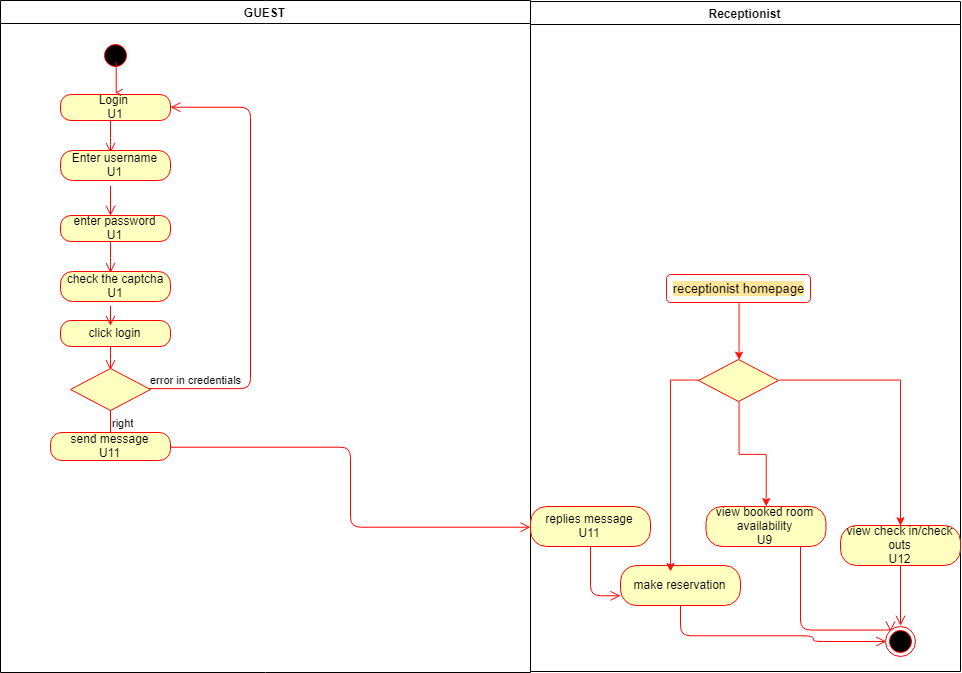

The diagram above was exported from draw.io. Its source (the exported page's mxGraphModel, read from the mxfile embedded in the PNG):
<mxGraphModel dx="810" dy="449" grid="1" gridSize="10" guides="1" tooltips="1" connect="1" arrows="1" fold="1" page="1" pageScale="1" pageWidth="827" pageHeight="1169" math="0" shadow="0">
  <root>
    <mxCell id="4fpYCGTKrftV_Qby0Ka6-0" />
    <mxCell id="4fpYCGTKrftV_Qby0Ka6-1" parent="4fpYCGTKrftV_Qby0Ka6-0" />
    <mxCell id="aoioz5nP1TNApe6ytSY_-0" value="GUEST" style="swimlane;whiteSpace=wrap" vertex="1" parent="4fpYCGTKrftV_Qby0Ka6-1">
      <mxGeometry x="110" y="250" width="530" height="672" as="geometry" />
    </mxCell>
    <mxCell id="aoioz5nP1TNApe6ytSY_-1" value="" style="ellipse;shape=startState;fillColor=#000000;strokeColor=#ff0000;" vertex="1" parent="aoioz5nP1TNApe6ytSY_-0">
      <mxGeometry x="100" y="40" width="30" height="30" as="geometry" />
    </mxCell>
    <mxCell id="aoioz5nP1TNApe6ytSY_-2" value="" style="edgeStyle=elbowEdgeStyle;elbow=horizontal;verticalAlign=bottom;endArrow=open;endSize=8;strokeColor=#FF0000;endFill=1;rounded=0" edge="1" parent="aoioz5nP1TNApe6ytSY_-0">
      <mxGeometry x="100" y="40" as="geometry">
        <mxPoint x="115" y="92" as="targetPoint" />
        <mxPoint x="115" y="62" as="sourcePoint" />
      </mxGeometry>
    </mxCell>
    <mxCell id="aoioz5nP1TNApe6ytSY_-3" value="Login&amp;nbsp;&lt;br&gt;U1&lt;br&gt;" style="rounded=1;whiteSpace=wrap;html=1;arcSize=40;fontColor=#000000;fillColor=#ffffc0;strokeColor=#ff0000;" vertex="1" parent="aoioz5nP1TNApe6ytSY_-0">
      <mxGeometry x="60" y="94" width="110" height="26" as="geometry" />
    </mxCell>
    <mxCell id="aoioz5nP1TNApe6ytSY_-4" value="" style="edgeStyle=orthogonalEdgeStyle;html=1;verticalAlign=bottom;endArrow=open;endSize=8;strokeColor=#ff0000;" edge="1" parent="aoioz5nP1TNApe6ytSY_-0" source="aoioz5nP1TNApe6ytSY_-3">
      <mxGeometry relative="1" as="geometry">
        <mxPoint x="110" y="152" as="targetPoint" />
        <Array as="points">
          <mxPoint x="110" y="142" />
          <mxPoint x="110" y="142" />
        </Array>
      </mxGeometry>
    </mxCell>
    <mxCell id="aoioz5nP1TNApe6ytSY_-5" value="Enter username&lt;br&gt;U1&lt;br&gt;" style="rounded=1;whiteSpace=wrap;html=1;arcSize=40;fontColor=#000000;fillColor=#ffffc0;strokeColor=#ff0000;" vertex="1" parent="aoioz5nP1TNApe6ytSY_-0">
      <mxGeometry x="60" y="150" width="110" height="30" as="geometry" />
    </mxCell>
    <mxCell id="aoioz5nP1TNApe6ytSY_-6" value="click login" style="rounded=1;whiteSpace=wrap;html=1;arcSize=40;fontColor=#000000;fillColor=#ffffc0;strokeColor=#ff0000;" vertex="1" parent="aoioz5nP1TNApe6ytSY_-0">
      <mxGeometry x="60" y="320" width="110" height="26" as="geometry" />
    </mxCell>
    <mxCell id="aoioz5nP1TNApe6ytSY_-7" value="" style="edgeStyle=orthogonalEdgeStyle;html=1;verticalAlign=bottom;endArrow=open;endSize=8;strokeColor=#ff0000;" edge="1" parent="aoioz5nP1TNApe6ytSY_-0" source="aoioz5nP1TNApe6ytSY_-6">
      <mxGeometry relative="1" as="geometry">
        <mxPoint x="110" y="370" as="targetPoint" />
        <Array as="points">
          <mxPoint x="110" y="360" />
          <mxPoint x="110" y="360" />
        </Array>
      </mxGeometry>
    </mxCell>
    <mxCell id="aoioz5nP1TNApe6ytSY_-8" value="" style="rhombus;whiteSpace=wrap;html=1;fillColor=#ffffc0;strokeColor=#ff0000;" vertex="1" parent="aoioz5nP1TNApe6ytSY_-0">
      <mxGeometry x="70" y="368" width="80" height="42" as="geometry" />
    </mxCell>
    <mxCell id="aoioz5nP1TNApe6ytSY_-9" value="error in credentials" style="edgeStyle=orthogonalEdgeStyle;html=1;align=left;verticalAlign=bottom;endArrow=open;endSize=8;strokeColor=#ff0000;entryX=1;entryY=0.5;entryDx=0;entryDy=0;" edge="1" parent="aoioz5nP1TNApe6ytSY_-0" source="aoioz5nP1TNApe6ytSY_-8" target="aoioz5nP1TNApe6ytSY_-3">
      <mxGeometry x="-1" relative="1" as="geometry">
        <mxPoint x="200" y="102" as="targetPoint" />
        <Array as="points">
          <mxPoint x="250" y="388" />
          <mxPoint x="250" y="107" />
        </Array>
      </mxGeometry>
    </mxCell>
    <mxCell id="aoioz5nP1TNApe6ytSY_-10" value="right" style="edgeStyle=orthogonalEdgeStyle;html=1;align=left;verticalAlign=top;endArrow=open;endSize=8;strokeColor=#ff0000;" edge="1" parent="aoioz5nP1TNApe6ytSY_-0" source="aoioz5nP1TNApe6ytSY_-8">
      <mxGeometry x="-1" relative="1" as="geometry">
        <mxPoint x="110" y="442" as="targetPoint" />
        <Array as="points">
          <mxPoint x="110" y="442" />
          <mxPoint x="110" y="442" />
        </Array>
      </mxGeometry>
    </mxCell>
    <mxCell id="aoioz5nP1TNApe6ytSY_-11" value="send message&lt;br&gt;U11&lt;br&gt;" style="rounded=1;whiteSpace=wrap;html=1;arcSize=40;fontColor=#000000;fillColor=#ffffc0;strokeColor=#ff0000;" vertex="1" parent="aoioz5nP1TNApe6ytSY_-0">
      <mxGeometry x="50" y="432" width="120" height="28" as="geometry" />
    </mxCell>
    <mxCell id="aoioz5nP1TNApe6ytSY_-12" value="Receptionist" style="swimlane;whiteSpace=wrap;startSize=23;" vertex="1" parent="4fpYCGTKrftV_Qby0Ka6-1">
      <mxGeometry x="640" y="251" width="430" height="670" as="geometry" />
    </mxCell>
    <mxCell id="aoioz5nP1TNApe6ytSY_-13" value="replies message&lt;br&gt;U11&lt;br&gt;" style="rounded=1;whiteSpace=wrap;html=1;arcSize=40;fontColor=#000000;fillColor=#ffffc0;strokeColor=#ff0000;" vertex="1" parent="aoioz5nP1TNApe6ytSY_-12">
      <mxGeometry y="505" width="120" height="40" as="geometry" />
    </mxCell>
    <mxCell id="aoioz5nP1TNApe6ytSY_-14" value="" style="edgeStyle=orthogonalEdgeStyle;html=1;verticalAlign=bottom;endArrow=open;endSize=8;strokeColor=#ff0000;entryX=0;entryY=0.75;entryDx=0;entryDy=0;" edge="1" parent="aoioz5nP1TNApe6ytSY_-12" source="aoioz5nP1TNApe6ytSY_-13" target="aoioz5nP1TNApe6ytSY_-17">
      <mxGeometry relative="1" as="geometry">
        <mxPoint x="60" y="585" as="targetPoint" />
      </mxGeometry>
    </mxCell>
    <mxCell id="aoioz5nP1TNApe6ytSY_-15" value="view check in/check outs&lt;br&gt;U12&lt;br&gt;" style="rounded=1;whiteSpace=wrap;html=1;arcSize=40;fontColor=#000000;fillColor=#ffffc0;strokeColor=#ff0000;" vertex="1" parent="aoioz5nP1TNApe6ytSY_-12">
      <mxGeometry x="310" y="524" width="120" height="40" as="geometry" />
    </mxCell>
    <mxCell id="aoioz5nP1TNApe6ytSY_-16" value="" style="edgeStyle=orthogonalEdgeStyle;html=1;verticalAlign=bottom;endArrow=open;endSize=8;strokeColor=#ff0000;entryX=0.5;entryY=0;entryDx=0;entryDy=0;" edge="1" parent="aoioz5nP1TNApe6ytSY_-12" source="aoioz5nP1TNApe6ytSY_-15" target="aoioz5nP1TNApe6ytSY_-19">
      <mxGeometry relative="1" as="geometry">
        <mxPoint x="370" y="575" as="targetPoint" />
      </mxGeometry>
    </mxCell>
    <mxCell id="aoioz5nP1TNApe6ytSY_-17" value="make reservation" style="rounded=1;whiteSpace=wrap;html=1;arcSize=40;fontColor=#000000;fillColor=#ffffc0;strokeColor=#ff0000;" vertex="1" parent="aoioz5nP1TNApe6ytSY_-12">
      <mxGeometry x="90" y="564" width="120" height="40" as="geometry" />
    </mxCell>
    <mxCell id="aoioz5nP1TNApe6ytSY_-18" value="" style="edgeStyle=orthogonalEdgeStyle;html=1;verticalAlign=bottom;endArrow=open;endSize=8;strokeColor=#ff0000;entryX=0;entryY=0.5;entryDx=0;entryDy=0;" edge="1" parent="aoioz5nP1TNApe6ytSY_-12" source="aoioz5nP1TNApe6ytSY_-17" target="aoioz5nP1TNApe6ytSY_-19">
      <mxGeometry relative="1" as="geometry">
        <mxPoint x="160" y="665" as="targetPoint" />
        <Array as="points">
          <mxPoint x="150" y="635" />
          <mxPoint x="283" y="635" />
          <mxPoint x="283" y="640" />
        </Array>
      </mxGeometry>
    </mxCell>
    <mxCell id="aoioz5nP1TNApe6ytSY_-19" value="" style="ellipse;html=1;shape=endState;fillColor=#000000;strokeColor=#ff0000;" vertex="1" parent="aoioz5nP1TNApe6ytSY_-12">
      <mxGeometry x="355" y="625" width="30" height="30" as="geometry" />
    </mxCell>
    <mxCell id="aoioz5nP1TNApe6ytSY_-20" value="view booked room availability&lt;br&gt;U9&lt;br&gt;" style="rounded=1;whiteSpace=wrap;html=1;arcSize=40;fontColor=#000000;fillColor=#ffffc0;strokeColor=#ff0000;" vertex="1" parent="aoioz5nP1TNApe6ytSY_-12">
      <mxGeometry x="175.5" y="505" width="120" height="40" as="geometry" />
    </mxCell>
    <mxCell id="aoioz5nP1TNApe6ytSY_-21" value="" style="edgeStyle=orthogonalEdgeStyle;html=1;verticalAlign=bottom;endArrow=open;endSize=8;strokeColor=#ff0000;entryX=0;entryY=0;entryDx=0;entryDy=0;" edge="1" parent="aoioz5nP1TNApe6ytSY_-12" source="aoioz5nP1TNApe6ytSY_-20" target="aoioz5nP1TNApe6ytSY_-19">
      <mxGeometry relative="1" as="geometry">
        <mxPoint x="225" y="585" as="targetPoint" />
        <Array as="points">
          <mxPoint x="270" y="629" />
        </Array>
      </mxGeometry>
    </mxCell>
    <mxCell id="aoioz5nP1TNApe6ytSY_-22" style="edgeStyle=orthogonalEdgeStyle;rounded=0;orthogonalLoop=1;jettySize=auto;html=1;exitX=0.5;exitY=1;exitDx=0;exitDy=0;entryX=0.5;entryY=0;entryDx=0;entryDy=0;strokeColor=#FF1008;" edge="1" parent="aoioz5nP1TNApe6ytSY_-12" source="aoioz5nP1TNApe6ytSY_-23" target="aoioz5nP1TNApe6ytSY_-27">
      <mxGeometry relative="1" as="geometry" />
    </mxCell>
    <mxCell id="aoioz5nP1TNApe6ytSY_-23" value="&lt;font style=&quot;font-size: 13px ; background-color: rgb(255 , 229 , 153)&quot;&gt;receptionist homepage&lt;/font&gt;" style="rounded=1;whiteSpace=wrap;html=1;strokeColor=#FF0A0A;" vertex="1" parent="aoioz5nP1TNApe6ytSY_-12">
      <mxGeometry x="136" y="273" width="144" height="28" as="geometry" />
    </mxCell>
    <mxCell id="aoioz5nP1TNApe6ytSY_-24" style="edgeStyle=orthogonalEdgeStyle;rounded=0;orthogonalLoop=1;jettySize=auto;html=1;exitX=0.5;exitY=1;exitDx=0;exitDy=0;strokeColor=#FF1008;" edge="1" parent="aoioz5nP1TNApe6ytSY_-12" source="aoioz5nP1TNApe6ytSY_-27" target="aoioz5nP1TNApe6ytSY_-20">
      <mxGeometry relative="1" as="geometry" />
    </mxCell>
    <mxCell id="aoioz5nP1TNApe6ytSY_-25" style="edgeStyle=orthogonalEdgeStyle;rounded=0;orthogonalLoop=1;jettySize=auto;html=1;exitX=0;exitY=0.5;exitDx=0;exitDy=0;entryX=0.417;entryY=0.15;entryDx=0;entryDy=0;entryPerimeter=0;strokeColor=#FF1008;" edge="1" parent="aoioz5nP1TNApe6ytSY_-12" source="aoioz5nP1TNApe6ytSY_-27" target="aoioz5nP1TNApe6ytSY_-17">
      <mxGeometry relative="1" as="geometry" />
    </mxCell>
    <mxCell id="aoioz5nP1TNApe6ytSY_-26" style="edgeStyle=orthogonalEdgeStyle;rounded=0;orthogonalLoop=1;jettySize=auto;html=1;exitX=1;exitY=0.5;exitDx=0;exitDy=0;entryX=0.5;entryY=0;entryDx=0;entryDy=0;strokeColor=#FF1008;" edge="1" parent="aoioz5nP1TNApe6ytSY_-12" source="aoioz5nP1TNApe6ytSY_-27" target="aoioz5nP1TNApe6ytSY_-15">
      <mxGeometry relative="1" as="geometry" />
    </mxCell>
    <mxCell id="aoioz5nP1TNApe6ytSY_-27" value="" style="rhombus;whiteSpace=wrap;html=1;fillColor=#ffffc0;strokeColor=#ff0000;" vertex="1" parent="aoioz5nP1TNApe6ytSY_-12">
      <mxGeometry x="168" y="358" width="80" height="42" as="geometry" />
    </mxCell>
    <mxCell id="aoioz5nP1TNApe6ytSY_-28" value="" style="edgeStyle=orthogonalEdgeStyle;html=1;verticalAlign=bottom;endArrow=open;endSize=8;strokeColor=#ff0000;" edge="1" parent="4fpYCGTKrftV_Qby0Ka6-1">
      <mxGeometry relative="1" as="geometry">
        <mxPoint x="220" y="465" as="targetPoint" />
        <mxPoint x="220" y="435" as="sourcePoint" />
        <Array as="points">
          <mxPoint x="220" y="465" />
          <mxPoint x="220" y="465" />
        </Array>
      </mxGeometry>
    </mxCell>
    <mxCell id="aoioz5nP1TNApe6ytSY_-29" value="enter password&lt;br&gt;U1&lt;br&gt;" style="rounded=1;whiteSpace=wrap;html=1;arcSize=40;fontColor=#000000;fillColor=#ffffc0;strokeColor=#ff0000;" vertex="1" parent="4fpYCGTKrftV_Qby0Ka6-1">
      <mxGeometry x="170" y="465" width="110" height="26" as="geometry" />
    </mxCell>
    <mxCell id="aoioz5nP1TNApe6ytSY_-30" value="" style="edgeStyle=orthogonalEdgeStyle;html=1;verticalAlign=bottom;endArrow=open;endSize=8;strokeColor=#ff0000;" edge="1" parent="4fpYCGTKrftV_Qby0Ka6-1" source="aoioz5nP1TNApe6ytSY_-29">
      <mxGeometry relative="1" as="geometry">
        <mxPoint x="220" y="523" as="targetPoint" />
        <Array as="points">
          <mxPoint x="220" y="513" />
          <mxPoint x="220" y="513" />
        </Array>
      </mxGeometry>
    </mxCell>
    <mxCell id="aoioz5nP1TNApe6ytSY_-31" value="check the captcha&lt;br&gt;U1&lt;br&gt;" style="rounded=1;whiteSpace=wrap;html=1;arcSize=40;fontColor=#000000;fillColor=#ffffc0;strokeColor=#ff0000;" vertex="1" parent="4fpYCGTKrftV_Qby0Ka6-1">
      <mxGeometry x="170" y="521" width="110" height="30" as="geometry" />
    </mxCell>
    <mxCell id="aoioz5nP1TNApe6ytSY_-32" value="" style="edgeStyle=orthogonalEdgeStyle;html=1;verticalAlign=bottom;endArrow=open;endSize=8;strokeColor=#ff0000;" edge="1" parent="4fpYCGTKrftV_Qby0Ka6-1">
      <mxGeometry relative="1" as="geometry">
        <mxPoint x="220" y="575" as="targetPoint" />
        <mxPoint x="220" y="555" as="sourcePoint" />
        <Array as="points">
          <mxPoint x="220" y="575" />
          <mxPoint x="220" y="575" />
        </Array>
      </mxGeometry>
    </mxCell>
    <mxCell id="aoioz5nP1TNApe6ytSY_-33" value="" style="edgeStyle=orthogonalEdgeStyle;html=1;verticalAlign=bottom;endArrow=open;endSize=8;strokeColor=#ff0000;entryX=0;entryY=0.5;entryDx=0;entryDy=0;" edge="1" parent="4fpYCGTKrftV_Qby0Ka6-1" source="aoioz5nP1TNApe6ytSY_-11" target="aoioz5nP1TNApe6ytSY_-13">
      <mxGeometry relative="1" as="geometry">
        <mxPoint x="630" y="755" as="targetPoint" />
      </mxGeometry>
    </mxCell>
  </root>
</mxGraphModel>